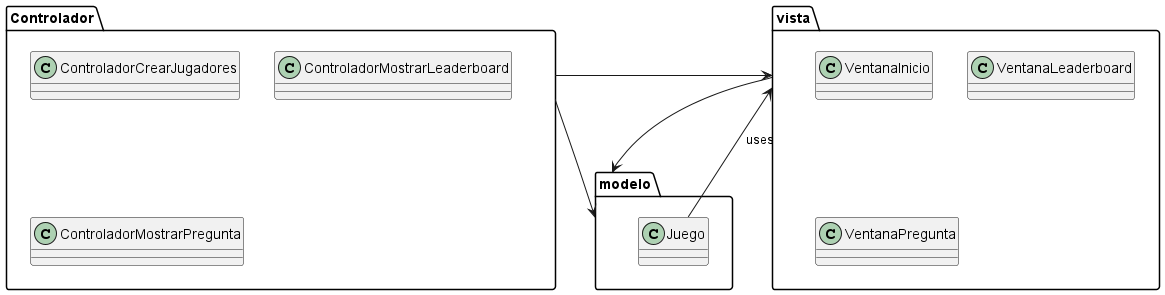

The diagram above was rendered by PlantUML. Its source (embedded in the PNG):
@startuml




package vista {
        class VentanaInicio
        class VentanaLeaderboard
        class VentanaPregunta
}

package Controlador {
        class ControladorCrearJugadores
        class ControladorMostrarLeaderboard
        class ControladorMostrarPregunta
}

package modelo {
    class Juego
}

Controlador --> modelo: ""
Controlador -> vista: ""
vista --> modelo
Juego ---> vista: "uses"

@enduml